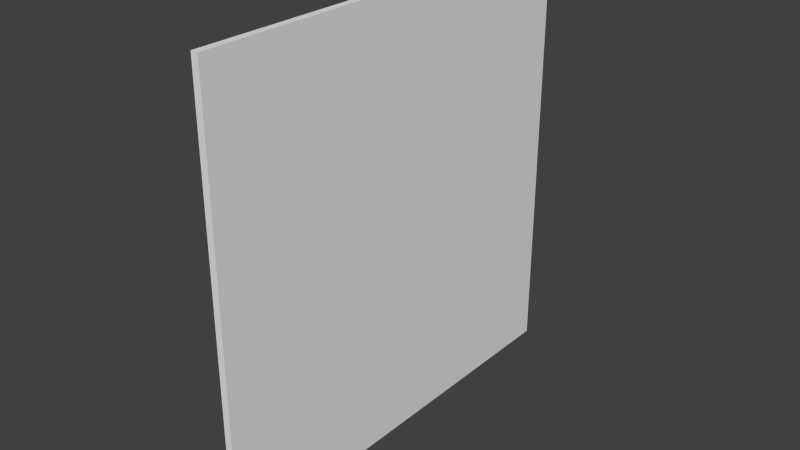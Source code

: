 # Source: Target.blend  (saved by Blender 2.72.0; exported with 4.5.12 LTS)
import bpy
from mathutils import Matrix  # noqa: F401  (used for matrix-valued properties, if any)

bpy.ops.wm.read_factory_settings(use_empty=True)
scene = bpy.context.scene
scene.name = 'Scene'

# ---- collections
col_collection_1 = bpy.data.collections.new('Collection 1'); scene.collection.children.link(col_collection_1)

# ---- world
world_world = bpy.data.worlds.new('World'); scene.world = world_world
world_world.color = (0.05088, 0.05088, 0.05088)
world_world.use_sun_shadow = False
world_world.sun_shadow_jitter_overblur = 0.0
world_world.cycles.sampling_method = 'MANUAL'
world_world.cycles.sample_map_resolution = 256

# ---- meshes
me_cube_002 = bpy.data.meshes.new('Cube.002')
me_cube_002.from_pydata([(-0.01654, -1.0, 0.0), (-0.01654, 1.0, 0.0), (0.01654, 1.0, 0.0), (0.01654, -1.0, 0.0), (-0.01654, -1.0, 2.0), (-0.01654, 1.0, 2.0), (0.01654, 1.0, 2.0), (0.01654, -1.0, 2.0)], [], [(4, 5, 1, 0), (5, 6, 2, 1), (6, 7, 3, 2), (7, 4, 0, 3), (0, 1, 2, 3), (7, 6, 5, 4)])
_uv = me_cube_002.uv_layers.new(name='UVMap')
_uv.uv.foreach_set('vector', [0.0001, 0.0001001, 0.9999, 9.998e-05, 0.9999, 0.9999, 9.998e-05, 0.9999, 0.05055, 0.07982, 0.05055, 0.06018, 0.07018, 0.06018, 0.07018, 0.07982, 0.9999, 0.9999, 9.998e-05, 0.9999, 0.0001, 9.998e-05, 0.9999, 9.998e-05, 0.07018, 0.06018, 0.08982, 0.06018, 0.08982, 0.07982, 0.07018, 0.07982, 0.1094, 0.04055, 0.1094, 0.06018, 0.08982, 0.06018, 0.08982, 0.04055, 0.05055, 0.07982, 0.07018, 0.07982, 0.07018, 0.09945, 0.05055, 0.09945])
me_cube_002.use_remesh_preserve_volume = False
me_cube_002.use_remesh_preserve_attributes = False
me_cube_002.use_mirror_vertex_groups = False
me_cube_002.update()

# ---- objects
ob_cube = bpy.data.objects.new('Cube', me_cube_002)

# ---- transforms, parenting, visibility, modifiers, constraints
ob_cube.location = (0.0, 0.0, 0.0)
ob_cube.lineart.crease_threshold = 0.0

# ---- collection membership
col_collection_1.objects.link(ob_cube)

# ---- scene / render settings (as saved in the file)
scene.frame_start = 1; scene.frame_end = 250; scene.frame_set(1)
scene.render.engine = 'BLENDER_EEVEE_NEXT'
scene.render.resolution_percentage = 50
scene.render.dither_intensity = 0.0
scene.cycles.use_denoising = False
scene.cycles.samples = 10
scene.cycles.sampling_pattern = 'TABULATED_SOBOL'
scene.cycles.light_sampling_threshold = 0.0
scene.cycles.use_adaptive_sampling = False
scene.cycles.use_light_tree = False
scene.cycles.blur_glossy = 0.0
scene.cycles.pixel_filter_type = 'GAUSSIAN'
scene.cycles.sample_clamp_indirect = 0.0
scene.view_settings.view_transform = 'Standard'
bpy.context.view_layer.update()

# ---- added for rendering (the .blend has no active camera and no usable light): camera, sun
cam_auto = bpy.data.cameras.new('AutoCamera')
cam_auto.lens = 50.0
cam_auto.sensor_width = 36.0
cam_auto.clip_end = 1000.0
ob_auto_camera = bpy.data.objects.new('AutoCamera', cam_auto)
scene.collection.objects.link(ob_auto_camera)
ob_auto_camera.location = (2.61711, -3.14053, 3.09369)
ob_auto_camera.rotation_euler = (1.09748, -7.21219e-08, 0.694738)
scene.camera = ob_auto_camera
light_auto_sun = bpy.data.lights.new('AutoSun', 'SUN')
light_auto_sun.energy = 3.0
light_auto_sun.angle = 0.0523599
ob_auto_sun = bpy.data.objects.new('AutoSun', light_auto_sun)
scene.collection.objects.link(ob_auto_sun)
ob_auto_sun.rotation_euler = (0.872665, 0.174533, 0.523599)
bpy.context.view_layer.update()
